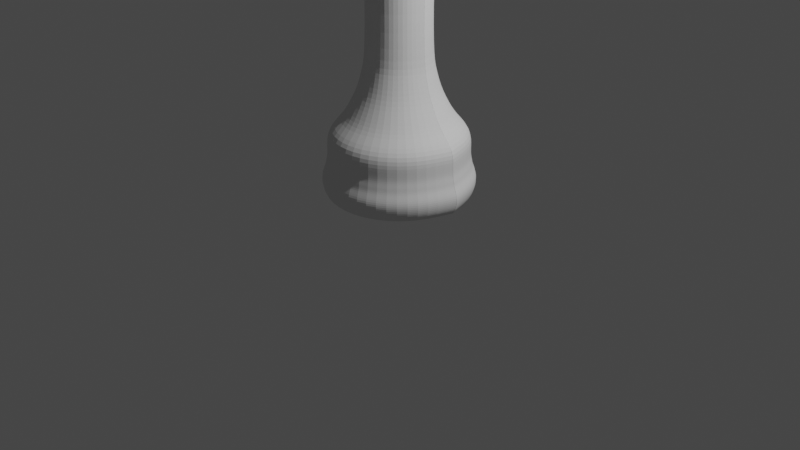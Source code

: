 # Source: king.blend  (saved by Blender 3.2.14; exported with 4.5.12 LTS)
import bpy
from mathutils import Matrix  # noqa: F401  (used for matrix-valued properties, if any)

bpy.ops.wm.read_factory_settings(use_empty=True)
scene = bpy.context.scene
scene.name = 'Scene'

# ---- collections
col_collection = bpy.data.collections.new('Collection'); scene.collection.children.link(col_collection)

# ---- materials (node trees are filled in below, after node groups)
mat_material = bpy.data.materials.new('Material')
mat_material.alpha_threshold = 0.0
mat_material.use_transparent_shadow = False
mat_material.line_color = (0.0, 0.0, 0.0, 1.0)

# ---- material node trees
mat_material.use_nodes = True; mat_material.node_tree.nodes.clear()
_N = mat_material.node_tree.nodes; _L = mat_material.node_tree.links
n0 = _N.new('ShaderNodeOutputMaterial'); n0.name = 'Material Output'; n0.location = (300, 300)
n1 = _N.new('ShaderNodeBsdfPrincipled'); n1.name = 'Principled BSDF'; n1.location = (10, 300)
n1.distribution = 'GGX'
n1.subsurface_method = 'RANDOM_WALK_SKIN'
n1.inputs[2].default_value = 0.4
n1.inputs[3].default_value = 1.45
n1.inputs[27].default_value = (0.0, 0.0, 0.0, 1.0)
n1.inputs[28].default_value = 1.0
_L.new(n1.outputs[0], n0.inputs[0])
n0.is_active_output = True

# ---- world
world_world = bpy.data.worlds.new('World'); scene.world = world_world
world_world.use_nodes = True; world_world.node_tree.nodes.clear()
_N = world_world.node_tree.nodes; _L = world_world.node_tree.links
n0 = _N.new('ShaderNodeOutputWorld'); n0.name = 'World Output'; n0.location = (300, 300)
n1 = _N.new('ShaderNodeBackground'); n1.name = 'Background'; n1.location = (10, 300)
n1.inputs[0].default_value = (0.05088, 0.05088, 0.05088, 1.0)
_L.new(n1.outputs[0], n0.inputs[0])
n0.is_active_output = True
world_world.color = (0.05088, 0.05088, 0.05088)
world_world.use_sun_shadow = False
world_world.sun_shadow_jitter_overblur = 0.0

# ---- cameras
cam_camera = bpy.data.cameras.new('Camera')
cam_camera.clip_end = 100.0
cam_camera.ortho_scale = 7.314

# ---- lights
light_light = bpy.data.lights.new('Light', 'POINT')
light_light.transmission_factor = 0.0
light_light.energy = 1000.0
light_light.shadow_soft_size = 0.1
light_light.shadow_maximum_resolution = 0.006
light_light.use_absolute_resolution = True

# ---- meshes
me_cube = bpy.data.meshes.new('Cube')
me_cube.from_pydata([(1.0, 1.0, 1.0), (1.0, 1.0, -1.0), (1.0, -1.0, 1.0), (1.0, -1.0, -1.0), (-1.0, 1.0, 1.0), (-1.0, 1.0, -1.0), (-1.0, -1.0, 1.0), (-1.0, -1.0, -1.0), (1.0, 1.0, 1.961), (-1.0, 1.0, 1.961), (-1.0, -1.0, 1.961), (1.0, -1.0, 1.961), (-1.961, -1.0, -1.0), (-1.961, -1.0, 1.0), (-1.961, 1.0, 1.0), (-1.961, 1.0, -1.0), (-1.0, 1.0, -1.961), (1.0, 1.0, -1.961), (1.0, -1.0, -1.961), (-1.0, -1.0, -1.961), (1.961, 1.0, -1.0), (1.961, 1.0, 1.0), (1.961, -1.0, 1.0), (1.961, -1.0, -1.0), (1.0, -1.0, 1.0), (1.0, -1.0, -1.0), (-1.0, -1.0, 1.0), (-1.0, -1.0, -1.0), (-1.0, -1.0, 1.961), (1.0, -1.0, 1.961), (-1.961, -1.0, -1.0), (-1.961, -1.0, 1.0), (1.0, -1.0, -1.961), (-1.0, -1.0, -1.961), (1.961, -1.0, 1.0), (1.961, -1.0, -1.0)], [], [(5, 4, 0, 1), (8, 9, 10, 11), (4, 9, 8, 0), (6, 10, 9, 4), (0, 8, 11, 2), (12, 13, 14, 15), (4, 14, 13, 6), (5, 15, 14, 4), (7, 12, 15, 5), (16, 17, 18, 19), (1, 17, 16, 5), (3, 18, 17, 1), (5, 16, 19, 7), (20, 21, 22, 23), (0, 21, 20, 1), (2, 22, 21, 0), (1, 20, 23, 3), (25, 24, 26, 27), (24, 29, 28, 26), (26, 31, 30, 27), (27, 33, 32, 25), (25, 35, 34, 24)])
_uv = me_cube.uv_layers.new(name='UVMap')
_uv.uv.foreach_set('vector', [0.375, 0.25, 0.625, 0.25, 0.625, 0.5, 0.375, 0.5, 0.625, 0.5, 0.875, 0.5, 0.875, 0.75, 0.625, 0.75, 0.875, 0.5, 0.875, 0.5, 0.625, 0.5, 0.625, 0.5, 0.875, 0.75, 0.875, 0.75, 0.875, 0.5, 0.875, 0.5, 0.625, 0.5, 0.625, 0.5, 0.625, 0.75, 0.625, 0.75, 0.375, 0.0, 0.625, 0.0, 0.625, 0.25, 0.375, 0.25, 0.625, 0.25, 0.625, 0.25, 0.625, 0.0, 0.625, 0.0, 0.375, 0.25, 0.375, 0.25, 0.625, 0.25, 0.625, 0.25, 0.375, 0.0, 0.375, 0.0, 0.375, 0.25, 0.375, 0.25, 0.125, 0.5, 0.375, 0.5, 0.375, 0.75, 0.125, 0.75, 0.375, 0.5, 0.375, 0.5, 0.125, 0.5, 0.125, 0.5, 0.375, 0.75, 0.375, 0.75, 0.375, 0.5, 0.375, 0.5, 0.125, 0.5, 0.125, 0.5, 0.125, 0.75, 0.125, 0.75, 0.375, 0.5, 0.625, 0.5, 0.625, 0.75, 0.375, 0.75, 0.625, 0.5, 0.625, 0.5, 0.375, 0.5, 0.375, 0.5, 0.625, 0.75, 0.625, 0.75, 0.625, 0.5, 0.625, 0.5, 0.375, 0.5, 0.375, 0.5, 0.375, 0.75, 0.375, 0.75, 0.375, 0.75, 0.625, 0.75, 0.625, 1.0, 0.375, 1.0, 0.625, 0.75, 0.625, 0.75, 0.875, 0.75, 0.875, 0.75, 0.625, 0.0, 0.625, 0.0, 0.375, 0.0, 0.375, 0.0, 0.125, 0.75, 0.125, 0.75, 0.375, 0.75, 0.375, 0.75, 0.375, 0.75, 0.375, 0.75, 0.625, 0.75, 0.625, 0.75])
me_cube.materials.append(mat_material)
me_cube.use_mirror_vertex_groups = False
me_cube.update()
me_plane_001 = bpy.data.meshes.new('Plane.001')
me_plane_001.from_pydata([(0.5607, -0.001915, 0.262), (0.4451, -0.001915, 0.2466), (0.2832, -0.001915, 0.2389), (-0.001915, -0.001915, 0.2389), (0.6609, -0.001915, 0.2929), (0.738, -0.001915, 0.3083), (0.7765, -0.001915, 0.3622), (0.7996, -0.001915, 0.4393), (0.7996, -0.001915, 0.5164), (0.7611, -0.001915, 0.6011), (0.7534, -0.001915, 0.6551), (0.738, -0.001915, 0.7168), (0.738, -0.001915, 0.8015), (0.738, -0.001915, 0.9557), (0.5915, -0.001915, 1.094), (0.5067, -0.001915, 1.233), (0.422, -0.001915, 1.395), (0.368, -0.001915, 1.595), (0.3372, -0.001915, 1.749), (0.3295, -0.001915, 2.651), (0.422, -0.001915, 2.659), (0.5222, -0.001915, 2.705), (0.553, -0.001915, 2.728), (0.553, -0.001915, 2.805), (0.5145, -0.001915, 2.859), (0.4682, -0.001915, 2.859), (0.4682, -0.001915, 2.936), (0.4066, -0.001915, 3.006), (0.3526, -0.001915, 3.006), (0.3526, -0.001915, 3.168), (0.3834, -0.001915, 3.198), (0.3757, -0.001915, 3.268), (0.3526, -0.001915, 3.36), (0.4682, -0.001915, 3.568), (0.5607, -0.001915, 3.645), (0.5992, -0.001915, 3.699), (0.6069, -0.001915, 3.761), (0.5376, -0.001915, 3.854), (0.4682, -0.001915, 3.854), (0.4682, -0.001915, 3.985), (0.3526, -0.001915, 4.054), (0.2293, -0.001915, 4.085), (-0.001915, -0.001915, 4.085), (0.4864, 0.2789, 0.262), (0.3863, 0.2211, 0.2466), (0.2462, 0.1401, 0.2389), (-0.0006996, -0.002616, 0.2389), (0.5731, 0.3291, 0.2929), (0.6399, 0.3676, 0.3083), (0.6732, 0.3869, 0.3622), (0.6932, 0.3985, 0.4393), (0.6932, 0.3985, 0.5164), (0.6599, 0.3792, 0.6011), (0.6532, 0.3754, 0.6551), (0.6399, 0.3676, 0.7168), (0.6399, 0.3676, 0.8015), (0.6399, 0.3676, 0.9557), (0.5131, 0.2944, 1.094), (0.4397, 0.2519, 1.233), (0.3663, 0.2095, 1.395), (0.3196, 0.1825, 1.595), (0.2929, 0.1671, 1.749), (0.2862, 0.1632, 2.651), (0.3663, 0.2095, 2.659), (0.453, 0.2596, 2.705), (0.4797, 0.2751, 2.728), (0.4797, 0.2751, 2.805), (0.4464, 0.2558, 2.859), (0.4063, 0.2327, 2.859), (0.4063, 0.2327, 2.936), (0.3529, 0.2018, 3.006), (0.3062, 0.1748, 3.006), (0.3062, 0.1748, 3.168), (0.3329, 0.1902, 3.198), (0.3263, 0.1864, 3.268), (0.3062, 0.1748, 3.36), (0.4063, 0.2327, 3.568), (0.4864, 0.2789, 3.645), (0.5198, 0.2982, 3.699), (0.5264, 0.3021, 3.761), (0.4664, 0.2674, 3.854), (0.4063, 0.2327, 3.854), (0.4063, 0.2327, 3.985), (0.3062, 0.1748, 4.054), (0.1995, 0.1131, 4.085), (-0.0006993, -0.002617, 4.085), (0.2815, 0.4849, 0.262), (0.2238, 0.3847, 0.2466), (0.143, 0.2445, 0.2389), (0.0007035, -0.002615, 0.2389), (0.3315, 0.5717, 0.2929), (0.37, 0.6385, 0.3083), (0.3892, 0.6719, 0.3622), (0.4008, 0.6919, 0.4393), (0.4008, 0.6919, 0.5164), (0.3815, 0.6585, 0.6011), (0.3777, 0.6519, 0.6551), (0.37, 0.6385, 0.7168), (0.37, 0.6385, 0.8015), (0.37, 0.6385, 0.9557), (0.2969, 0.5116, 1.094), (0.2546, 0.4382, 1.233), (0.2123, 0.3647, 1.395), (0.1854, 0.3179, 1.595), (0.17, 0.2912, 1.749), (0.1661, 0.2846, 2.651), (0.2123, 0.3647, 2.659), (0.2623, 0.4515, 2.705), (0.2777, 0.4782, 2.728), (0.2777, 0.4782, 2.805), (0.2584, 0.4448, 2.859), (0.2354, 0.4048, 2.859), (0.2354, 0.4048, 2.936), (0.2046, 0.3513, 3.006), (0.1777, 0.3046, 3.006), (0.1777, 0.3046, 3.168), (0.193, 0.3313, 3.198), (0.1892, 0.3246, 3.268), (0.1777, 0.3046, 3.36), (0.2354, 0.4048, 3.568), (0.2815, 0.4849, 3.645), (0.3008, 0.5183, 3.699), (0.3046, 0.525, 3.761), (0.27, 0.4649, 3.854), (0.2354, 0.4048, 3.854), (0.2354, 0.4048, 3.985), (0.1777, 0.3046, 4.054), (0.1161, 0.1977, 4.085), (0.000704, -0.002615, 4.085), (0.001074, 0.5607, 0.262), (0.001248, 0.4451, 0.2466), (0.00149, 0.2832, 0.2389), (0.001918, -0.001912, 0.2389), (0.0009241, 0.6609, 0.2929), (0.0008085, 0.738, 0.3083), (0.0007507, 0.7765, 0.3622), (0.0007161, 0.7996, 0.4393), (0.0007161, 0.7996, 0.5164), (0.0007739, 0.7611, 0.6011), (0.0007855, 0.7534, 0.6551), (0.0008086, 0.738, 0.7168), (0.0008086, 0.738, 0.8015), (0.0008086, 0.738, 0.9557), (0.001028, 0.5915, 1.094), (0.001155, 0.5068, 1.233), (0.001282, 0.422, 1.395), (0.001363, 0.368, 1.595), (0.00141, 0.3372, 1.749), (0.001421, 0.3295, 2.651), (0.001283, 0.422, 2.659), (0.001132, 0.5222, 2.705), (0.001086, 0.553, 2.728), (0.001086, 0.553, 2.805), (0.001144, 0.5145, 2.859), (0.001213, 0.4682, 2.859), (0.001213, 0.4682, 2.936), (0.001306, 0.4066, 3.006), (0.001387, 0.3526, 3.006), (0.001387, 0.3526, 3.168), (0.00134, 0.3834, 3.198), (0.001352, 0.3757, 3.268), (0.001387, 0.3526, 3.36), (0.001213, 0.4682, 3.568), (0.001075, 0.5607, 3.645), (0.001017, 0.5992, 3.699), (0.001005, 0.6069, 3.761), (0.001109, 0.5376, 3.854), (0.001213, 0.4682, 3.854), (0.001213, 0.4682, 3.985), (0.001387, 0.3526, 4.054), (0.001572, 0.2293, 4.085), (0.001918, -0.001912, 4.085), (-0.2797, 0.486, 0.262), (-0.2217, 0.386, 0.2466), (-0.1405, 0.246, 0.2389), (0.002617, -0.0006956, 0.2389), (-0.3299, 0.5726, 0.2929), (-0.3686, 0.6393, 0.3083), (-0.3879, 0.6726, 0.3622), (-0.3995, 0.6926, 0.4393), (-0.3995, 0.6926, 0.5164), (-0.3802, 0.6593, 0.6011), (-0.3763, 0.6526, 0.6551), (-0.3686, 0.6393, 0.7168), (-0.3686, 0.6393, 0.8015), (-0.3686, 0.6393, 0.9557), (-0.2951, 0.5126, 1.094), (-0.2526, 0.4393, 1.233), (-0.2101, 0.366, 1.395), (-0.183, 0.3193, 1.595), (-0.1675, 0.2926, 1.749), (-0.1637, 0.286, 2.651), (-0.2101, 0.366, 2.659), (-0.2603, 0.4526, 2.705), (-0.2758, 0.4793, 2.728), (-0.2758, 0.4793, 2.805), (-0.2565, 0.446, 2.859), (-0.2333, 0.406, 2.859), (-0.2333, 0.406, 2.936), (-0.2023, 0.3526, 3.006), (-0.1753, 0.306, 3.006), (-0.1753, 0.306, 3.168), (-0.1907, 0.3326, 3.198), (-0.1869, 0.326, 3.268), (-0.1753, 0.306, 3.36), (-0.2333, 0.406, 3.568), (-0.2797, 0.486, 3.645), (-0.299, 0.5193, 3.699), (-0.3029, 0.526, 3.761), (-0.2681, 0.466, 3.854), (-0.2333, 0.406, 3.854), (-0.2333, 0.406, 3.985), (-0.1753, 0.306, 4.054), (-0.1134, 0.1993, 4.085), (0.002618, -0.0006954, 4.085), (-0.4853, 0.2808, 0.262), (-0.3851, 0.2232, 0.2466), (-0.2447, 0.1427, 0.2389), (0.002614, 0.0007075, 0.2389), (-0.5722, 0.3307, 0.2929), (-0.6391, 0.369, 0.3083), (-0.6725, 0.3882, 0.3622), (-0.6925, 0.3997, 0.4393), (-0.6925, 0.3997, 0.5164), (-0.6591, 0.3806, 0.6011), (-0.6524, 0.3767, 0.6551), (-0.6391, 0.369, 0.7168), (-0.6391, 0.369, 0.8015), (-0.6391, 0.369, 0.9557), (-0.5121, 0.2961, 1.094), (-0.4385, 0.2539, 1.233), (-0.365, 0.2117, 1.395), (-0.3182, 0.1849, 1.595), (-0.2915, 0.1695, 1.749), (-0.2848, 0.1657, 2.651), (-0.365, 0.2117, 2.659), (-0.4519, 0.2616, 2.705), (-0.4786, 0.277, 2.728), (-0.4786, 0.277, 2.805), (-0.4452, 0.2578, 2.859), (-0.4051, 0.2348, 2.859), (-0.4051, 0.2348, 2.936), (-0.3516, 0.2041, 3.006), (-0.3049, 0.1772, 3.006), (-0.3049, 0.1772, 3.168), (-0.3316, 0.1925, 3.198), (-0.3249, 0.1887, 3.268), (-0.3049, 0.1772, 3.36), (-0.4051, 0.2348, 3.568), (-0.4853, 0.2808, 3.645), (-0.5187, 0.3, 3.699), (-0.5254, 0.3038, 3.761), (-0.4653, 0.2693, 3.854), (-0.4051, 0.2348, 3.854), (-0.4051, 0.2348, 3.985), (-0.3049, 0.1772, 4.054), (-0.1979, 0.1158, 4.085), (0.002614, 0.0007079, 4.085), (-0.5607, 0.0002336, 0.262), (-0.4451, 0.0005802, 0.2466), (-0.2832, 0.001066, 0.2389), (0.001909, 0.001921, 0.2389), (-0.6609, -6.682e-05, 0.2929), (-0.738, -0.0002979, 0.3083), (-0.7765, -0.0004134, 0.3622), (-0.7996, -0.0004827, 0.4393), (-0.7996, -0.0004826, 0.5164), (-0.7611, -0.0003672, 0.6011), (-0.7534, -0.000344, 0.6551), (-0.738, -0.0002977, 0.7168), (-0.738, -0.0002977, 0.8015), (-0.738, -0.0002977, 0.9557), (-0.5915, 0.0001413, 1.094), (-0.5068, 0.0003955, 1.233), (-0.422, 0.0006498, 1.395), (-0.368, 0.0008115, 1.595), (-0.3372, 0.000904, 1.749), (-0.3295, 0.0009272, 2.651), (-0.422, 0.0006499, 2.659), (-0.5222, 0.0003495, 2.705), (-0.553, 0.0002571, 2.728), (-0.553, 0.0002571, 2.805), (-0.5145, 0.0003726, 2.859), (-0.4682, 0.0005113, 2.859), (-0.4682, 0.0005113, 2.936), (-0.4066, 0.0006962, 3.006), (-0.3526, 0.000858, 3.006), (-0.3526, 0.000858, 3.168), (-0.3834, 0.0007655, 3.198), (-0.3757, 0.0007886, 3.268), (-0.3526, 0.000858, 3.36), (-0.4682, 0.0005114, 3.568), (-0.5607, 0.0002341, 3.645), (-0.5992, 0.0001185, 3.699), (-0.6069, 9.543e-05, 3.761), (-0.5376, 0.0003034, 3.854), (-0.4682, 0.0005114, 3.854), (-0.4682, 0.0005115, 3.985), (-0.3526, 0.0008581, 4.054), (-0.2293, 0.001228, 4.085), (0.001909, 0.001921, 4.085), (-0.4856, -0.2804, 0.262), (-0.3856, -0.2222, 0.2466), (-0.2458, -0.1408, 0.2389), (0.0006917, 0.002618, 0.2389), (-0.5722, -0.3308, 0.2929), (-0.6388, -0.3696, 0.3083), (-0.6721, -0.3889, 0.3622), (-0.692, -0.4006, 0.4393), (-0.692, -0.4006, 0.5164), (-0.6587, -0.3812, 0.6011), (-0.6521, -0.3773, 0.6551), (-0.6388, -0.3696, 0.7168), (-0.6388, -0.3696, 0.8015), (-0.6388, -0.3696, 0.9557), (-0.5122, -0.2959, 1.094), (-0.4389, -0.2533, 1.233), (-0.3657, -0.2106, 1.395), (-0.319, -0.1835, 1.595), (-0.2924, -0.168, 1.749), (-0.2857, -0.1641, 2.651), (-0.3657, -0.2106, 2.659), (-0.4523, -0.261, 2.705), (-0.4789, -0.2765, 2.728), (-0.4789, -0.2765, 2.805), (-0.4456, -0.2571, 2.859), (-0.4056, -0.2339, 2.859), (-0.4056, -0.2339, 2.936), (-0.3523, -0.2029, 3.006), (-0.3057, -0.1757, 3.006), (-0.3057, -0.1757, 3.168), (-0.3324, -0.1912, 3.198), (-0.3257, -0.1873, 3.268), (-0.3057, -0.1757, 3.36), (-0.4056, -0.2339, 3.568), (-0.4856, -0.2804, 3.645), (-0.5189, -0.2998, 3.699), (-0.5255, -0.3037, 3.761), (-0.4656, -0.2688, 3.854), (-0.4056, -0.2339, 3.854), (-0.4056, -0.2339, 3.985), (-0.3057, -0.1757, 4.054), (-0.1991, -0.1137, 4.085), (0.0006915, 0.002619, 4.085), (-0.2801, -0.4857, 0.262), (-0.2227, -0.3854, 0.2466), (-0.1423, -0.2449, 0.2389), (-0.0007114, 0.002613, 0.2389), (-0.3298, -0.5727, 0.2929), (-0.3681, -0.6396, 0.3083), (-0.3872, -0.6731, 0.3622), (-0.3987, -0.6931, 0.4393), (-0.3987, -0.6931, 0.5164), (-0.3796, -0.6597, 0.6011), (-0.3757, -0.653, 0.6551), (-0.3681, -0.6396, 0.7168), (-0.3681, -0.6396, 0.8015), (-0.3681, -0.6396, 0.9557), (-0.2954, -0.5125, 1.094), (-0.2533, -0.4389, 1.233), (-0.2112, -0.3653, 1.395), (-0.1844, -0.3185, 1.595), (-0.1691, -0.2917, 1.749), (-0.1653, -0.2851, 2.651), (-0.2112, -0.3653, 2.659), (-0.2609, -0.4523, 2.705), (-0.2762, -0.4791, 2.728), (-0.2762, -0.4791, 2.805), (-0.2571, -0.4456, 2.859), (-0.2341, -0.4055, 2.859), (-0.2341, -0.4055, 2.936), (-0.2035, -0.3519, 3.006), (-0.1767, -0.3051, 3.006), (-0.1767, -0.3051, 3.168), (-0.1921, -0.3319, 3.198), (-0.1882, -0.3252, 3.268), (-0.1767, -0.3051, 3.36), (-0.2341, -0.4055, 3.568), (-0.2801, -0.4857, 3.645), (-0.2992, -0.5192, 3.699), (-0.303, -0.5259, 3.761), (-0.2686, -0.4657, 3.854), (-0.2341, -0.4055, 3.854), (-0.2341, -0.4055, 3.985), (-0.1767, -0.3051, 4.054), (-0.1155, -0.1981, 4.085), (-0.0007118, 0.002613, 4.085), (0.000607, -0.5607, 0.262), (8.71e-05, -0.4451, 0.2466), (-0.0006409, -0.2833, 0.2389), (-0.001923, 0.001906, 0.2389), (0.001058, -0.6609, 0.2929), (0.001404, -0.738, 0.3083), (0.001578, -0.7765, 0.3622), (0.001682, -0.7996, 0.4393), (0.001681, -0.7996, 0.5164), (0.001508, -0.7611, 0.6011), (0.001473, -0.7534, 0.6551), (0.001404, -0.738, 0.7168), (0.001404, -0.738, 0.8015), (0.001404, -0.738, 0.9557), (0.0007455, -0.5915, 1.094), (0.0003642, -0.5068, 1.233), (-1.712e-05, -0.422, 1.395), (-0.0002598, -0.368, 1.595), (-0.0003985, -0.3372, 1.749), (-0.0004332, -0.3295, 2.651), (-1.727e-05, -0.422, 2.659), (0.0004333, -0.5222, 2.705), (0.000572, -0.553, 2.728), (0.000572, -0.553, 2.805), (0.0003987, -0.5145, 2.859), (0.0001907, -0.4682, 2.859), (0.0001907, -0.4682, 2.936), (-8.664e-05, -0.4066, 3.006), (-0.0003293, -0.3526, 3.006), (-0.0003293, -0.3526, 3.168), (-0.0001907, -0.3834, 3.198), (-0.0002253, -0.3757, 3.268), (-0.0003293, -0.3526, 3.36), (0.0001906, -0.4682, 3.568), (0.0006066, -0.5607, 3.645), (0.0007799, -0.5992, 3.699), (0.0008146, -0.6069, 3.761), (0.0005026, -0.5376, 3.854), (0.0001906, -0.4682, 3.854), (0.0001906, -0.4682, 3.985), (-0.0003294, -0.3526, 4.054), (-0.0008841, -0.2293, 4.085), (-0.001924, 0.001906, 4.085), (0.2811, -0.4851, 0.262), (0.2228, -0.3853, 0.2466), (0.1412, -0.2456, 0.2389), (-0.002619, 0.0006878, 0.2389), (0.3316, -0.5717, 0.2929), (0.3705, -0.6382, 0.3083), (0.39, -0.6715, 0.3622), (0.4016, -0.6914, 0.4393), (0.4016, -0.6914, 0.5164), (0.3822, -0.6582, 0.6011), (0.3783, -0.6515, 0.6551), (0.3705, -0.6382, 0.7168), (0.3705, -0.6382, 0.8015), (0.3705, -0.6382, 0.9557), (0.2967, -0.5118, 1.094), (0.2539, -0.4386, 1.233), (0.2112, -0.3653, 1.395), (0.1839, -0.3188, 1.595), (0.1684, -0.2921, 1.749), (0.1645, -0.2855, 2.651), (0.2112, -0.3653, 2.659), (0.2617, -0.4519, 2.705), (0.2772, -0.4785, 2.728), (0.2772, -0.4785, 2.805), (0.2578, -0.4452, 2.859), (0.2345, -0.4053, 2.859), (0.2345, -0.4053, 2.936), (0.2034, -0.352, 3.006), (0.1762, -0.3054, 3.006), (0.1762, -0.3054, 3.168), (0.1917, -0.3321, 3.198), (0.1878, -0.3254, 3.268), (0.1762, -0.3054, 3.36), (0.2345, -0.4053, 3.568), (0.2811, -0.4851, 3.645), (0.3006, -0.5184, 3.699), (0.3044, -0.5251, 3.761), (0.2695, -0.4652, 3.854), (0.2345, -0.4053, 3.854), (0.2345, -0.4053, 3.985), (0.1762, -0.3054, 4.054), (0.114, -0.199, 4.085), (-0.00262, 0.0006876, 4.085), (0.4862, -0.2793, 0.262), (0.3857, -0.2221, 0.2466), (0.2451, -0.1419, 0.2389), (-0.002612, -0.0007153, 0.2389), (0.5732, -0.329, 0.2929), (0.6402, -0.3671, 0.3083), (0.6736, -0.3862, 0.3622), (0.6937, -0.3977, 0.4393), (0.6937, -0.3977, 0.5164), (0.6602, -0.3786, 0.6011), (0.6536, -0.3748, 0.6551), (0.6402, -0.3671, 0.7168), (0.6402, -0.3671, 0.8015), (0.6402, -0.3671, 0.9557), (0.5129, -0.2946, 1.094), (0.4393, -0.2526, 1.233), (0.3656, -0.2106, 1.395), (0.3188, -0.1839, 1.595), (0.292, -0.1687, 1.749), (0.2853, -0.1648, 2.651), (0.3656, -0.2106, 2.659), (0.4527, -0.2603, 2.705), (0.4795, -0.2755, 2.728), (0.4795, -0.2755, 2.805), (0.446, -0.2564, 2.859), (0.4058, -0.2335, 2.859), (0.4058, -0.2335, 2.936), (0.3523, -0.203, 3.006), (0.3054, -0.1763, 3.006), (0.3054, -0.1763, 3.168), (0.3322, -0.1916, 3.198), (0.3255, -0.1877, 3.268), (0.3054, -0.1763, 3.36), (0.4058, -0.2335, 3.568), (0.4862, -0.2793, 3.645), (0.5196, -0.2984, 3.699), (0.5263, -0.3022, 3.761), (0.4661, -0.2679, 3.854), (0.4058, -0.2335, 3.854), (0.4058, -0.2335, 3.985), (0.3054, -0.1763, 4.054), (0.1983, -0.1152, 4.085), (-0.002612, -0.0007157, 4.085), (0.5607, 0.001448, 0.262), (0.4451, 0.0007544, 0.2466), (0.2833, -0.0002162, 0.2389), (-0.001903, -0.001926, 0.2389), (0.6609, 0.002049, 0.2929), (0.738, 0.002511, 0.3083), (0.7765, 0.002742, 0.3622), (0.7996, 0.00288, 0.4393), (0.7996, 0.00288, 0.5164), (0.7611, 0.002649, 0.6011), (0.7534, 0.002603, 0.6551), (0.738, 0.002511, 0.7168), (0.738, 0.002511, 0.8015), (0.738, 0.002511, 0.9557), (0.5915, 0.001632, 1.094), (0.5068, 0.001124, 1.233), (0.422, 0.0006155, 1.395), (0.368, 0.000292, 1.595), (0.3372, 0.0001071, 1.749), (0.3295, 6.072e-05, 2.651), (0.422, 0.0006154, 2.659), (0.5222, 0.001216, 2.705), (0.553, 0.001401, 2.728), (0.553, 0.001401, 2.805), (0.5145, 0.00117, 2.859), (0.4682, 0.0008927, 2.859), (0.4682, 0.0008927, 2.936), (0.4066, 0.0005229, 3.006), (0.3526, 0.0001994, 3.006), (0.3526, 0.0001993, 3.168), (0.3834, 0.0003842, 3.198), (0.3757, 0.000338, 3.268), (0.3526, 0.0001993, 3.36), (0.4682, 0.0008926, 3.568), (0.5607, 0.001447, 3.645), (0.5992, 0.001678, 3.699), (0.6069, 0.001725, 3.761), (0.5376, 0.001309, 3.854), (0.4682, 0.0008925, 3.854), (0.4682, 0.0008925, 3.985), (0.3526, 0.0001992, 4.054), (0.2293, -0.0005403, 4.085), (-0.001903, -0.001927, 4.085)], [], [(16, 17, 60, 59), (3, 2, 45, 46), (30, 31, 74, 73), (17, 18, 61, 60), (4, 5, 48, 47), (31, 32, 75, 74), (18, 19, 62, 61), (5, 6, 49, 48), (32, 33, 76, 75), (19, 20, 63, 62), (6, 7, 50, 49), (33, 34, 77, 76), (20, 21, 64, 63), (7, 8, 51, 50), (34, 35, 78, 77), (21, 22, 65, 64), (8, 9, 52, 51), (35, 36, 79, 78), (22, 23, 66, 65), (9, 10, 53, 52), (36, 37, 80, 79), (23, 24, 67, 66), (10, 11, 54, 53), (37, 38, 81, 80), (24, 25, 68, 67), (11, 12, 55, 54), (38, 39, 82, 81), (25, 26, 69, 68), (12, 13, 56, 55), (39, 40, 83, 82), (26, 27, 70, 69), (13, 14, 57, 56), (40, 41, 84, 83), (0, 4, 47, 43), (27, 28, 71, 70), (14, 15, 58, 57), (41, 42, 85, 84), (1, 0, 43, 44), (28, 29, 72, 71), (15, 16, 59, 58), (2, 1, 44, 45), (29, 30, 73, 72), (57, 58, 101, 100), (84, 85, 128, 127), (44, 43, 86, 87), (71, 72, 115, 114), (58, 59, 102, 101), (45, 44, 87, 88), (72, 73, 116, 115), (59, 60, 103, 102), (46, 45, 88, 89), (73, 74, 117, 116), (60, 61, 104, 103), (47, 48, 91, 90), (74, 75, 118, 117), (61, 62, 105, 104), (48, 49, 92, 91), (75, 76, 119, 118), (62, 63, 106, 105), (49, 50, 93, 92), (76, 77, 120, 119), (63, 64, 107, 106), (50, 51, 94, 93), (77, 78, 121, 120), (64, 65, 108, 107), (51, 52, 95, 94), (78, 79, 122, 121), (65, 66, 109, 108), (52, 53, 96, 95), (79, 80, 123, 122), (66, 67, 110, 109), (53, 54, 97, 96), (80, 81, 124, 123), (67, 68, 111, 110), (54, 55, 98, 97), (81, 82, 125, 124), (68, 69, 112, 111), (55, 56, 99, 98), (82, 83, 126, 125), (69, 70, 113, 112), (56, 57, 100, 99), (83, 84, 127, 126), (43, 47, 90, 86), (70, 71, 114, 113), (109, 110, 153, 152), (96, 97, 140, 139), (123, 124, 167, 166), (110, 111, 154, 153), (97, 98, 141, 140), (124, 125, 168, 167), (111, 112, 155, 154), (98, 99, 142, 141), (125, 126, 169, 168), (112, 113, 156, 155), (99, 100, 143, 142), (126, 127, 170, 169), (86, 90, 133, 129), (113, 114, 157, 156), (100, 101, 144, 143), (127, 128, 171, 170), (87, 86, 129, 130), (114, 115, 158, 157), (101, 102, 145, 144), (88, 87, 130, 131), (115, 116, 159, 158), (102, 103, 146, 145), (89, 88, 131, 132), (116, 117, 160, 159), (103, 104, 147, 146), (90, 91, 134, 133), (117, 118, 161, 160), (104, 105, 148, 147), (91, 92, 135, 134), (118, 119, 162, 161), (105, 106, 149, 148), (92, 93, 136, 135), (119, 120, 163, 162), (106, 107, 150, 149), (93, 94, 137, 136), (120, 121, 164, 163), (107, 108, 151, 150), (94, 95, 138, 137), (121, 122, 165, 164), (108, 109, 152, 151), (95, 96, 139, 138), (122, 123, 166, 165), (134, 135, 178, 177), (161, 162, 205, 204), (148, 149, 192, 191), (135, 136, 179, 178), (162, 163, 206, 205), (149, 150, 193, 192), (136, 137, 180, 179), (163, 164, 207, 206), (150, 151, 194, 193), (137, 138, 181, 180), (164, 165, 208, 207), (151, 152, 195, 194), (138, 139, 182, 181), (165, 166, 209, 208), (152, 153, 196, 195), (139, 140, 183, 182), (166, 167, 210, 209), (153, 154, 197, 196), (140, 141, 184, 183), (167, 168, 211, 210), (154, 155, 198, 197), (141, 142, 185, 184), (168, 169, 212, 211), (155, 156, 199, 198), (142, 143, 186, 185), (169, 170, 213, 212), (129, 133, 176, 172), (156, 157, 200, 199), (143, 144, 187, 186), (170, 171, 214, 213), (130, 129, 172, 173), (157, 158, 201, 200), (144, 145, 188, 187), (131, 130, 173, 174), (158, 159, 202, 201), (145, 146, 189, 188), (132, 131, 174, 175), (159, 160, 203, 202), (146, 147, 190, 189), (133, 134, 177, 176), (160, 161, 204, 203), (147, 148, 191, 190), (199, 200, 243, 242), (186, 187, 230, 229), (213, 214, 257, 256), (173, 172, 215, 216), (200, 201, 244, 243), (187, 188, 231, 230), (174, 173, 216, 217), (201, 202, 245, 244), (188, 189, 232, 231), (175, 174, 217, 218), (202, 203, 246, 245), (189, 190, 233, 232), (176, 177, 220, 219), (203, 204, 247, 246), (190, 191, 234, 233), (177, 178, 221, 220), (204, 205, 248, 247), (191, 192, 235, 234), (178, 179, 222, 221), (205, 206, 249, 248), (192, 193, 236, 235), (179, 180, 223, 222), (206, 207, 250, 249), (193, 194, 237, 236), (180, 181, 224, 223), (207, 208, 251, 250), (194, 195, 238, 237), (181, 182, 225, 224), (208, 209, 252, 251), (195, 196, 239, 238), (182, 183, 226, 225), (209, 210, 253, 252), (196, 197, 240, 239), (183, 184, 227, 226), (210, 211, 254, 253), (197, 198, 241, 240), (184, 185, 228, 227), (211, 212, 255, 254), (198, 199, 242, 241), (185, 186, 229, 228), (212, 213, 256, 255), (172, 176, 219, 215), (224, 225, 268, 267), (251, 252, 295, 294), (238, 239, 282, 281), (225, 226, 269, 268), (252, 253, 296, 295), (239, 240, 283, 282), (226, 227, 270, 269), (253, 254, 297, 296), (240, 241, 284, 283), (227, 228, 271, 270), (254, 255, 298, 297), (241, 242, 285, 284), (228, 229, 272, 271), (255, 256, 299, 298), (215, 219, 262, 258), (242, 243, 286, 285), (229, 230, 273, 272), (256, 257, 300, 299), (216, 215, 258, 259), (243, 244, 287, 286), (230, 231, 274, 273), (217, 216, 259, 260), (244, 245, 288, 287), (231, 232, 275, 274), (218, 217, 260, 261), (245, 246, 289, 288), (232, 233, 276, 275), (219, 220, 263, 262), (246, 247, 290, 289), (233, 234, 277, 276), (220, 221, 264, 263), (247, 248, 291, 290), (234, 235, 278, 277), (221, 222, 265, 264), (248, 249, 292, 291), (235, 236, 279, 278), (222, 223, 266, 265), (249, 250, 293, 292), (236, 237, 280, 279), (223, 224, 267, 266), (250, 251, 294, 293), (237, 238, 281, 280), (276, 277, 320, 319), (263, 264, 307, 306), (290, 291, 334, 333), (277, 278, 321, 320), (264, 265, 308, 307), (291, 292, 335, 334), (278, 279, 322, 321), (265, 266, 309, 308), (292, 293, 336, 335), (279, 280, 323, 322), (266, 267, 310, 309), (293, 294, 337, 336), (280, 281, 324, 323), (267, 268, 311, 310), (294, 295, 338, 337), (281, 282, 325, 324), (268, 269, 312, 311), (295, 296, 339, 338), (282, 283, 326, 325), (269, 270, 313, 312), (296, 297, 340, 339), (283, 284, 327, 326), (270, 271, 314, 313), (297, 298, 341, 340), (284, 285, 328, 327), (271, 272, 315, 314), (298, 299, 342, 341), (258, 262, 305, 301), (285, 286, 329, 328), (272, 273, 316, 315), (299, 300, 343, 342), (259, 258, 301, 302), (286, 287, 330, 329), (273, 274, 317, 316), (260, 259, 302, 303), (287, 288, 331, 330), (274, 275, 318, 317), (261, 260, 303, 304), (288, 289, 332, 331), (275, 276, 319, 318), (262, 263, 306, 305), (289, 290, 333, 332), (341, 342, 385, 384), (301, 305, 348, 344), (328, 329, 372, 371), (315, 316, 359, 358), (342, 343, 386, 385), (302, 301, 344, 345), (329, 330, 373, 372), (316, 317, 360, 359), (303, 302, 345, 346), (330, 331, 374, 373), (317, 318, 361, 360), (304, 303, 346, 347), (331, 332, 375, 374), (318, 319, 362, 361), (305, 306, 349, 348), (332, 333, 376, 375), (319, 320, 363, 362), (306, 307, 350, 349), (333, 334, 377, 376), (320, 321, 364, 363), (307, 308, 351, 350), (334, 335, 378, 377), (321, 322, 365, 364), (308, 309, 352, 351), (335, 336, 379, 378), (322, 323, 366, 365), (309, 310, 353, 352), (336, 337, 380, 379), (323, 324, 367, 366), (310, 311, 354, 353), (337, 338, 381, 380), (324, 325, 368, 367), (311, 312, 355, 354), (338, 339, 382, 381), (325, 326, 369, 368), (312, 313, 356, 355), (339, 340, 383, 382), (326, 327, 370, 369), (313, 314, 357, 356), (340, 341, 384, 383), (327, 328, 371, 370), (314, 315, 358, 357), (366, 367, 410, 409), (353, 354, 397, 396), (380, 381, 424, 423), (367, 368, 411, 410), (354, 355, 398, 397), (381, 382, 425, 424), (368, 369, 412, 411), (355, 356, 399, 398), (382, 383, 426, 425), (369, 370, 413, 412), (356, 357, 400, 399), (383, 384, 427, 426), (370, 371, 414, 413), (357, 358, 401, 400), (384, 385, 428, 427), (344, 348, 391, 387), (371, 372, 415, 414), (358, 359, 402, 401), (385, 386, 429, 428), (345, 344, 387, 388), (372, 373, 416, 415), (359, 360, 403, 402), (346, 345, 388, 389), (373, 374, 417, 416), (360, 361, 404, 403), (347, 346, 389, 390), (374, 375, 418, 417), (361, 362, 405, 404), (348, 349, 392, 391), (375, 376, 419, 418), (362, 363, 406, 405), (349, 350, 393, 392), (376, 377, 420, 419), (363, 364, 407, 406), (350, 351, 394, 393), (377, 378, 421, 420), (364, 365, 408, 407), (351, 352, 395, 394), (378, 379, 422, 421), (365, 366, 409, 408), (352, 353, 396, 395), (379, 380, 423, 422), (391, 392, 435, 434), (418, 419, 462, 461), (405, 406, 449, 448), (392, 393, 436, 435), (419, 420, 463, 462), (406, 407, 450, 449), (393, 394, 437, 436), (420, 421, 464, 463), (407, 408, 451, 450), (394, 395, 438, 437), (421, 422, 465, 464), (408, 409, 452, 451), (395, 396, 439, 438), (422, 423, 466, 465), (409, 410, 453, 452), (396, 397, 440, 439), (423, 424, 467, 466), (410, 411, 454, 453), (397, 398, 441, 440), (424, 425, 468, 467), (411, 412, 455, 454), (398, 399, 442, 441), (425, 426, 469, 468), (412, 413, 456, 455), (399, 400, 443, 442), (426, 427, 470, 469), (413, 414, 457, 456), (400, 401, 444, 443), (427, 428, 471, 470), (387, 391, 434, 430), (414, 415, 458, 457), (401, 402, 445, 444), (428, 429, 472, 471), (388, 387, 430, 431), (415, 416, 459, 458), (402, 403, 446, 445), (389, 388, 431, 432), (416, 417, 460, 459), (403, 404, 447, 446), (390, 389, 432, 433), (417, 418, 461, 460), (404, 405, 448, 447), (443, 444, 487, 486), (470, 471, 514, 513), (430, 434, 477, 473), (457, 458, 501, 500), (444, 445, 488, 487), (471, 472, 515, 514), (431, 430, 473, 474), (458, 459, 502, 501), (445, 446, 489, 488), (432, 431, 474, 475), (459, 460, 503, 502), (446, 447, 490, 489), (433, 432, 475, 476), (460, 461, 504, 503), (447, 448, 491, 490), (434, 435, 478, 477), (461, 462, 505, 504), (448, 449, 492, 491), (435, 436, 479, 478), (462, 463, 506, 505), (449, 450, 493, 492), (436, 437, 480, 479), (463, 464, 507, 506), (450, 451, 494, 493), (437, 438, 481, 480), (464, 465, 508, 507), (451, 452, 495, 494), (438, 439, 482, 481), (465, 466, 509, 508), (452, 453, 496, 495), (439, 440, 483, 482), (466, 467, 510, 509), (453, 454, 497, 496), (440, 441, 484, 483), (467, 468, 511, 510), (454, 455, 498, 497), (441, 442, 485, 484), (468, 469, 512, 511), (455, 456, 499, 498), (442, 443, 486, 485), (469, 470, 513, 512), (456, 457, 500, 499), (508, 509, 552, 551), (495, 496, 539, 538), (482, 483, 526, 525), (509, 510, 553, 552), (496, 497, 540, 539), (483, 484, 527, 526), (510, 511, 554, 553), (497, 498, 541, 540), (484, 485, 528, 527), (511, 512, 555, 554), (498, 499, 542, 541), (485, 486, 529, 528), (512, 513, 556, 555), (499, 500, 543, 542), (486, 487, 530, 529), (513, 514, 557, 556), (473, 477, 520, 516), (500, 501, 544, 543), (487, 488, 531, 530), (514, 515, 558, 557), (474, 473, 516, 517), (501, 502, 545, 544), (488, 489, 532, 531), (475, 474, 517, 518), (502, 503, 546, 545), (489, 490, 533, 532), (476, 475, 518, 519), (503, 504, 547, 546), (490, 491, 534, 533), (477, 478, 521, 520), (504, 505, 548, 547), (491, 492, 535, 534), (478, 479, 522, 521), (505, 506, 549, 548), (492, 493, 536, 535), (479, 480, 523, 522), (506, 507, 550, 549), (493, 494, 537, 536), (480, 481, 524, 523), (507, 508, 551, 550), (494, 495, 538, 537), (481, 482, 525, 524)])
_uv = me_plane_001.uv_layers.new(name='UVMap')
_uv.uv.foreach_set('vector', [0.0, 0.0, 0.0, 0.0, 0.0, 0.0, 0.0, 0.0, 0.0, 0.0, 0.0, 0.0, 0.0, 0.0, 0.0, 0.0, 0.0, 0.0, 0.0, 0.0, 0.0, 0.0, 0.0, 0.0, 0.0, 0.0, 0.0, 0.0, 0.0, 0.0, 0.0, 0.0, 0.0, 0.0, 0.0, 0.0, 0.0, 0.0, 0.0, 0.0, 0.0, 0.0, 0.0, 0.0, 0.0, 0.0, 0.0, 0.0, 0.0, 0.0, 0.0, 0.0, 0.0, 0.0, 0.0, 0.0, 0.0, 0.0, 0.0, 0.0, 0.0, 0.0, 0.0, 0.0, 0.0, 0.0, 0.0, 0.0, 0.0, 0.0, 0.0, 0.0, 0.0, 0.0, 0.0, 0.0, 0.0, 0.0, 0.0, 0.0, 0.0, 0.0, 0.0, 0.0, 0.0, 0.0, 0.0, 0.0, 0.0, 0.0, 0.0, 0.0, 0.0, 0.0, 0.0, 0.0, 0.0, 0.0, 0.0, 0.0, 0.0, 0.0, 0.0, 0.0, 0.0, 0.0, 0.0, 0.0, 0.0, 0.0, 0.0, 0.0, 0.0, 0.0, 0.0, 0.0, 0.0, 0.0, 0.0, 0.0, 0.0, 0.0, 0.0, 0.0, 0.0, 0.0, 0.0, 0.0, 0.0, 0.0, 0.0, 0.0, 0.0, 0.0, 0.0, 0.0, 0.0, 0.0, 0.0, 0.0, 0.0, 0.0, 0.0, 0.0, 0.0, 0.0, 0.0, 0.0, 0.0, 0.0, 0.0, 0.0, 0.0, 0.0, 0.0, 0.0, 0.0, 0.0, 0.0, 0.0, 0.0, 0.0, 0.0, 0.0, 0.0, 0.0, 0.0, 0.0, 0.0, 0.0, 0.0, 0.0, 0.0, 0.0, 0.0, 0.0, 0.0, 0.0, 0.0, 0.0, 0.0, 0.0, 0.0, 0.0, 0.0, 0.0, 0.0, 0.0, 0.0, 0.0, 0.0, 0.0, 0.0, 0.0, 0.0, 0.0, 0.0, 0.0, 0.0, 0.0, 0.0, 0.0, 0.0, 0.0, 0.0, 0.0, 0.0, 0.0, 0.0, 0.0, 0.0, 0.0, 0.0, 0.0, 0.0, 0.0, 0.0, 0.0, 0.0, 0.0, 0.0, 0.0, 0.0, 0.0, 0.0, 0.0, 0.0, 0.0, 0.0, 0.0, 0.0, 0.0, 0.0, 0.0, 0.0, 0.0, 0.0, 0.0, 0.0, 0.0, 0.0, 0.0, 0.0, 0.0, 0.0, 0.0, 0.0, 0.0, 0.0, 0.0, 0.0, 0.0, 0.0, 0.0, 0.0, 0.0, 0.0, 0.0, 0.0, 0.0, 0.0, 0.0, 0.0, 0.0, 0.0, 0.0, 0.0, 0.0, 0.0, 0.0, 0.0, 0.0, 0.0, 0.0, 0.0, 0.0, 0.0, 0.0, 0.0, 0.0, 0.0, 0.0, 0.0, 0.0, 0.0, 0.0, 0.0, 0.0, 0.0, 0.0, 0.0, 0.0, 0.0, 0.0, 0.0, 0.0, 0.0, 0.0, 0.0, 0.0, 0.0, 0.0, 0.0, 0.0, 0.0, 0.0, 0.0, 0.0, 0.0, 0.0, 0.0, 0.0, 0.0, 0.0, 0.0, 0.0, 0.0, 0.0, 0.0, 0.0, 0.0, 0.0, 0.0, 0.0, 0.0, 0.0, 0.0, 0.0, 0.0, 0.0, 0.0, 0.0, 0.0, 0.0, 0.0, 0.0, 0.0, 0.0, 0.0, 0.0, 0.0, 0.0, 0.0, 0.0, 0.0, 0.0, 0.0, 0.0, 0.0, 0.0, 0.0, 0.0, 0.0, 0.0, 0.0, 0.0, 0.0, 0.0, 0.0, 0.0, 0.0, 0.0, 0.0, 0.0, 0.0, 0.0, 0.0, 0.0, 0.0, 0.0, 0.0, 0.0, 0.0, 0.0, 0.0, 0.0, 0.0, 0.0, 0.0, 0.0, 0.0, 0.0, 0.0, 0.0, 0.0, 0.0, 0.0, 0.0, 0.0, 0.0, 0.0, 0.0, 0.0, 0.0, 0.0, 0.0, 0.0, 0.0, 0.0, 0.0, 0.0, 0.0, 0.0, 0.0, 0.0, 0.0, 0.0, 0.0, 0.0, 0.0, 0.0, 0.0, 0.0, 0.0, 0.0, 0.0, 0.0, 0.0, 0.0, 0.0, 0.0, 0.0, 0.0, 0.0, 0.0, 0.0, 0.0, 0.0, 0.0, 0.0, 0.0, 0.0, 0.0, 0.0, 0.0, 0.0, 0.0, 0.0, 0.0, 0.0, 0.0, 0.0, 0.0, 0.0, 0.0, 0.0, 0.0, 0.0, 0.0, 0.0, 0.0, 0.0, 0.0, 0.0, 0.0, 0.0, 0.0, 0.0, 0.0, 0.0, 0.0, 0.0, 0.0, 0.0, 0.0, 0.0, 0.0, 0.0, 0.0, 0.0, 0.0, 0.0, 0.0, 0.0, 0.0, 0.0, 0.0, 0.0, 0.0, 0.0, 0.0, 0.0, 0.0, 0.0, 0.0, 0.0, 0.0, 0.0, 0.0, 0.0, 0.0, 0.0, 0.0, 0.0, 0.0, 0.0, 0.0, 0.0, 0.0, 0.0, 0.0, 0.0, 0.0, 0.0, 0.0, 0.0, 0.0, 0.0, 0.0, 0.0, 0.0, 0.0, 0.0, 0.0, 0.0, 0.0, 0.0, 0.0, 0.0, 0.0, 0.0, 0.0, 0.0, 0.0, 0.0, 0.0, 0.0, 0.0, 0.0, 0.0, 0.0, 0.0, 0.0, 0.0, 0.0, 0.0, 0.0, 0.0, 0.0, 0.0, 0.0, 0.0, 0.0, 0.0, 0.0, 0.0, 0.0, 0.0, 0.0, 0.0, 0.0, 0.0, 0.0, 0.0, 0.0, 0.0, 0.0, 0.0, 0.0, 0.0, 0.0, 0.0, 0.0, 0.0, 0.0, 0.0, 0.0, 0.0, 0.0, 0.0, 0.0, 0.0, 0.0, 0.0, 0.0, 0.0, 0.0, 0.0, 0.0, 0.0, 0.0, 0.0, 0.0, 0.0, 0.0, 0.0, 0.0, 0.0, 0.0, 0.0, 0.0, 0.0, 0.0, 0.0, 0.0, 0.0, 0.0, 0.0, 0.0, 0.0, 0.0, 0.0, 0.0, 0.0, 0.0, 0.0, 0.0, 0.0, 0.0, 0.0, 0.0, 0.0, 0.0, 0.0, 0.0, 0.0, 0.0, 0.0, 0.0, 0.0, 0.0, 0.0, 0.0, 0.0, 0.0, 0.0, 0.0, 0.0, 0.0, 0.0, 0.0, 0.0, 0.0, 0.0, 0.0, 0.0, 0.0, 0.0, 0.0, 0.0, 0.0, 0.0, 0.0, 0.0, 0.0, 0.0, 0.0, 0.0, 0.0, 0.0, 0.0, 0.0, 0.0, 0.0, 0.0, 0.0, 0.0, 0.0, 0.0, 0.0, 0.0, 0.0, 0.0, 0.0, 0.0, 0.0, 0.0, 0.0, 0.0, 0.0, 0.0, 0.0, 0.0, 0.0, 0.0, 0.0, 0.0, 0.0, 0.0, 0.0, 0.0, 0.0, 0.0, 0.0, 0.0, 0.0, 0.0, 0.0, 0.0, 0.0, 0.0, 0.0, 0.0, 0.0, 0.0, 0.0, 0.0, 0.0, 0.0, 0.0, 0.0, 0.0, 0.0, 0.0, 0.0, 0.0, 0.0, 0.0, 0.0, 0.0, 0.0, 0.0, 0.0, 0.0, 0.0, 0.0, 0.0, 0.0, 0.0, 0.0, 0.0, 0.0, 0.0, 0.0, 0.0, 0.0, 0.0, 0.0, 0.0, 0.0, 0.0, 0.0, 0.0, 0.0, 0.0, 0.0, 0.0, 0.0, 0.0, 0.0, 0.0, 0.0, 0.0, 0.0, 0.0, 0.0, 0.0, 0.0, 0.0, 0.0, 0.0, 0.0, 0.0, 0.0, 0.0, 0.0, 0.0, 0.0, 0.0, 0.0, 0.0, 0.0, 0.0, 0.0, 0.0, 0.0, 0.0, 0.0, 0.0, 0.0, 0.0, 0.0, 0.0, 0.0, 0.0, 0.0, 0.0, 0.0, 0.0, 0.0, 0.0, 0.0, 0.0, 0.0, 0.0, 0.0, 0.0, 0.0, 0.0, 0.0, 0.0, 0.0, 0.0, 0.0, 0.0, 0.0, 0.0, 0.0, 0.0, 0.0, 0.0, 0.0, 0.0, 0.0, 0.0, 0.0, 0.0, 0.0, 0.0, 0.0, 0.0, 0.0, 0.0, 0.0, 0.0, 0.0, 0.0, 0.0, 0.0, 0.0, 0.0, 0.0, 0.0, 0.0, 0.0, 0.0, 0.0, 0.0, 0.0, 0.0, 0.0, 0.0, 0.0, 0.0, 0.0, 0.0, 0.0, 0.0, 0.0, 0.0, 0.0, 0.0, 0.0, 0.0, 0.0, 0.0, 0.0, 0.0, 0.0, 0.0, 0.0, 0.0, 0.0, 0.0, 0.0, 0.0, 0.0, 0.0, 0.0, 0.0, 0.0, 0.0, 0.0, 0.0, 0.0, 0.0, 0.0, 0.0, 0.0, 0.0, 0.0, 0.0, 0.0, 0.0, 0.0, 0.0, 0.0, 0.0, 0.0, 0.0, 0.0, 0.0, 0.0, 0.0, 0.0, 0.0, 0.0, 0.0, 0.0, 0.0, 0.0, 0.0, 0.0, 0.0, 0.0, 0.0, 0.0, 0.0, 0.0, 0.0, 0.0, 0.0, 0.0, 0.0, 0.0, 0.0, 0.0, 0.0, 0.0, 0.0, 0.0, 0.0, 0.0, 0.0, 0.0, 0.0, 0.0, 0.0, 0.0, 0.0, 0.0, 0.0, 0.0, 0.0, 0.0, 0.0, 0.0, 0.0, 0.0, 0.0, 0.0, 0.0, 0.0, 0.0, 0.0, 0.0, 0.0, 0.0, 0.0, 0.0, 0.0, 0.0, 0.0, 0.0, 0.0, 0.0, 0.0, 0.0, 0.0, 0.0, 0.0, 0.0, 0.0, 0.0, 0.0, 0.0, 0.0, 0.0, 0.0, 0.0, 0.0, 0.0, 0.0, 0.0, 0.0, 0.0, 0.0, 0.0, 0.0, 0.0, 0.0, 0.0, 0.0, 0.0, 0.0, 0.0, 0.0, 0.0, 0.0, 0.0, 0.0, 0.0, 0.0, 0.0, 0.0, 0.0, 0.0, 0.0, 0.0, 0.0, 0.0, 0.0, 0.0, 0.0, 0.0, 0.0, 0.0, 0.0, 0.0, 0.0, 0.0, 0.0, 0.0, 0.0, 0.0, 0.0, 0.0, 0.0, 0.0, 0.0, 0.0, 0.0, 0.0, 0.0, 0.0, 0.0, 0.0, 0.0, 0.0, 0.0, 0.0, 0.0, 0.0, 0.0, 0.0, 0.0, 0.0, 0.0, 0.0, 0.0, 0.0, 0.0, 0.0, 0.0, 0.0, 0.0, 0.0, 0.0, 0.0, 0.0, 0.0, 0.0, 0.0, 0.0, 0.0, 0.0, 0.0, 0.0, 0.0, 0.0, 0.0, 0.0, 0.0, 0.0, 0.0, 0.0, 0.0, 0.0, 0.0, 0.0, 0.0, 0.0, 0.0, 0.0, 0.0, 0.0, 0.0, 0.0, 0.0, 0.0, 0.0, 0.0, 0.0, 0.0, 0.0, 0.0, 0.0, 0.0, 0.0, 0.0, 0.0, 0.0, 0.0, 0.0, 0.0, 0.0, 0.0, 0.0, 0.0, 0.0, 0.0, 0.0, 0.0, 0.0, 0.0, 0.0, 0.0, 0.0, 0.0, 0.0, 0.0, 0.0, 0.0, 0.0, 0.0, 0.0, 0.0, 0.0, 0.0, 0.0, 0.0, 0.0, 0.0, 0.0, 0.0, 0.0, 0.0, 0.0, 0.0, 0.0, 0.0, 0.0, 0.0, 0.0, 0.0, 0.0, 0.0, 0.0, 0.0, 0.0, 0.0, 0.0, 0.0, 0.0, 0.0, 0.0, 0.0, 0.0, 0.0, 0.0, 0.0, 0.0, 0.0, 0.0, 0.0, 0.0, 0.0, 0.0, 0.0, 0.0, 0.0, 0.0, 0.0, 0.0, 0.0, 0.0, 0.0, 0.0, 0.0, 0.0, 0.0, 0.0, 0.0, 0.0, 0.0, 0.0, 0.0, 0.0, 0.0, 0.0, 0.0, 0.0, 0.0, 0.0, 0.0, 0.0, 0.0, 0.0, 0.0, 0.0, 0.0, 0.0, 0.0, 0.0, 0.0, 0.0, 0.0, 0.0, 0.0, 0.0, 0.0, 0.0, 0.0, 0.0, 0.0, 0.0, 0.0, 0.0, 0.0, 0.0, 0.0, 0.0, 0.0, 0.0, 0.0, 0.0, 0.0, 0.0, 0.0, 0.0, 0.0, 0.0, 0.0, 0.0, 0.0, 0.0, 0.0, 0.0, 0.0, 0.0, 0.0, 0.0, 0.0, 0.0, 0.0, 0.0, 0.0, 0.0, 0.0, 0.0, 0.0, 0.0, 0.0, 0.0, 0.0, 0.0, 0.0, 0.0, 0.0, 0.0, 0.0, 0.0, 0.0, 0.0, 0.0, 0.0, 0.0, 0.0, 0.0, 0.0, 0.0, 0.0, 0.0, 0.0, 0.0, 0.0, 0.0, 0.0, 0.0, 0.0, 0.0, 0.0, 0.0, 0.0, 0.0, 0.0, 0.0, 0.0, 0.0, 0.0, 0.0, 0.0, 0.0, 0.0, 0.0, 0.0, 0.0, 0.0, 0.0, 0.0, 0.0, 0.0, 0.0, 0.0, 0.0, 0.0, 0.0, 0.0, 0.0, 0.0, 0.0, 0.0, 0.0, 0.0, 0.0, 0.0, 0.0, 0.0, 0.0, 0.0, 0.0, 0.0, 0.0, 0.0, 0.0, 0.0, 0.0, 0.0, 0.0, 0.0, 0.0, 0.0, 0.0, 0.0, 0.0, 0.0, 0.0, 0.0, 0.0, 0.0, 0.0, 0.0, 0.0, 0.0, 0.0, 0.0, 0.0, 0.0, 0.0, 0.0, 0.0, 0.0, 0.0, 0.0, 0.0, 0.0, 0.0, 0.0, 0.0, 0.0, 0.0, 0.0, 0.0, 0.0, 0.0, 0.0, 0.0, 0.0, 0.0, 0.0, 0.0, 0.0, 0.0, 0.0, 0.0, 0.0, 0.0, 0.0, 0.0, 0.0, 0.0, 0.0, 0.0, 0.0, 0.0, 0.0, 0.0, 0.0, 0.0, 0.0, 0.0, 0.0, 0.0, 0.0, 0.0, 0.0, 0.0, 0.0, 0.0, 0.0, 0.0, 0.0, 0.0, 0.0, 0.0, 0.0, 0.0, 0.0, 0.0, 0.0, 0.0, 0.0, 0.0, 0.0, 0.0, 0.0, 0.0, 0.0, 0.0, 0.0, 0.0, 0.0, 0.0, 0.0, 0.0, 0.0, 0.0, 0.0, 0.0, 0.0, 0.0, 0.0, 0.0, 0.0, 0.0, 0.0, 0.0, 0.0, 0.0, 0.0, 0.0, 0.0, 0.0, 0.0, 0.0, 0.0, 0.0, 0.0, 0.0, 0.0, 0.0, 0.0, 0.0, 0.0, 0.0, 0.0, 0.0, 0.0, 0.0, 0.0, 0.0, 0.0, 0.0, 0.0, 0.0, 0.0, 0.0, 0.0, 0.0, 0.0, 0.0, 0.0, 0.0, 0.0, 0.0, 0.0, 0.0, 0.0, 0.0, 0.0, 0.0, 0.0, 0.0, 0.0, 0.0, 0.0, 0.0, 0.0, 0.0, 0.0, 0.0, 0.0, 0.0, 0.0, 0.0, 0.0, 0.0, 0.0, 0.0, 0.0, 0.0, 0.0, 0.0, 0.0, 0.0, 0.0, 0.0, 0.0, 0.0, 0.0, 0.0, 0.0, 0.0, 0.0, 0.0, 0.0, 0.0, 0.0, 0.0, 0.0, 0.0, 0.0, 0.0, 0.0, 0.0, 0.0, 0.0, 0.0, 0.0, 0.0, 0.0, 0.0, 0.0, 0.0, 0.0, 0.0, 0.0, 0.0, 0.0, 0.0, 0.0, 0.0, 0.0, 0.0, 0.0, 0.0, 0.0, 0.0, 0.0, 0.0, 0.0, 0.0, 0.0, 0.0, 0.0, 0.0, 0.0, 0.0, 0.0, 0.0, 0.0, 0.0, 0.0, 0.0, 0.0, 0.0, 0.0, 0.0, 0.0, 0.0, 0.0, 0.0, 0.0, 0.0, 0.0, 0.0, 0.0, 0.0, 0.0, 0.0, 0.0, 0.0, 0.0, 0.0, 0.0, 0.0, 0.0, 0.0, 0.0, 0.0, 0.0, 0.0, 0.0, 0.0, 0.0, 0.0, 0.0, 0.0, 0.0, 0.0, 0.0, 0.0, 0.0, 0.0, 0.0, 0.0, 0.0, 0.0, 0.0, 0.0, 0.0, 0.0, 0.0, 0.0, 0.0, 0.0, 0.0, 0.0, 0.0, 0.0, 0.0, 0.0, 0.0, 0.0, 0.0, 0.0, 0.0, 0.0, 0.0, 0.0, 0.0, 0.0, 0.0, 0.0, 0.0, 0.0, 0.0, 0.0, 0.0, 0.0, 0.0, 0.0, 0.0, 0.0, 0.0, 0.0, 0.0, 0.0, 0.0, 0.0, 0.0, 0.0, 0.0, 0.0, 0.0, 0.0, 0.0, 0.0, 0.0, 0.0, 0.0, 0.0, 0.0, 0.0, 0.0, 0.0, 0.0, 0.0, 0.0, 0.0, 0.0, 0.0, 0.0, 0.0, 0.0, 0.0, 0.0, 0.0, 0.0, 0.0, 0.0, 0.0, 0.0, 0.0, 0.0, 0.0, 0.0, 0.0, 0.0, 0.0, 0.0, 0.0, 0.0, 0.0, 0.0, 0.0, 0.0, 0.0, 0.0, 0.0, 0.0, 0.0, 0.0, 0.0, 0.0, 0.0, 0.0, 0.0, 0.0, 0.0, 0.0, 0.0, 0.0, 0.0, 0.0, 0.0, 0.0, 0.0, 0.0, 0.0, 0.0, 0.0, 0.0, 0.0, 0.0, 0.0, 0.0, 0.0, 0.0, 0.0, 0.0, 0.0, 0.0, 0.0, 0.0, 0.0, 0.0, 0.0, 0.0, 0.0, 0.0, 0.0, 0.0, 0.0, 0.0, 0.0, 0.0, 0.0, 0.0, 0.0, 0.0, 0.0, 0.0, 0.0, 0.0, 0.0, 0.0, 0.0, 0.0, 0.0, 0.0, 0.0, 0.0, 0.0, 0.0, 0.0, 0.0, 0.0, 0.0, 0.0, 0.0, 0.0, 0.0, 0.0, 0.0, 0.0, 0.0, 0.0, 0.0, 0.0, 0.0, 0.0, 0.0, 0.0, 0.0, 0.0, 0.0, 0.0, 0.0, 0.0, 0.0, 0.0, 0.0, 0.0, 0.0, 0.0, 0.0, 0.0, 0.0, 0.0, 0.0, 0.0, 0.0, 0.0, 0.0, 0.0, 0.0, 0.0, 0.0, 0.0, 0.0, 0.0, 0.0, 0.0, 0.0, 0.0, 0.0, 0.0, 0.0, 0.0, 0.0, 0.0, 0.0, 0.0, 0.0, 0.0, 0.0, 0.0, 0.0, 0.0, 0.0, 0.0, 0.0, 0.0, 0.0, 0.0, 0.0, 0.0, 0.0, 0.0, 0.0, 0.0, 0.0, 0.0, 0.0, 0.0, 0.0, 0.0, 0.0, 0.0, 0.0, 0.0, 0.0, 0.0, 0.0, 0.0, 0.0, 0.0, 0.0, 0.0, 0.0, 0.0, 0.0, 0.0, 0.0, 0.0, 0.0, 0.0, 0.0, 0.0, 0.0, 0.0, 0.0, 0.0, 0.0, 0.0, 0.0, 0.0, 0.0, 0.0, 0.0, 0.0, 0.0, 0.0, 0.0, 0.0, 0.0, 0.0, 0.0, 0.0, 0.0, 0.0, 0.0, 0.0, 0.0, 0.0, 0.0, 0.0, 0.0, 0.0, 0.0, 0.0, 0.0, 0.0, 0.0, 0.0, 0.0, 0.0, 0.0, 0.0, 0.0, 0.0, 0.0, 0.0, 0.0, 0.0, 0.0, 0.0, 0.0, 0.0, 0.0, 0.0, 0.0, 0.0, 0.0, 0.0, 0.0, 0.0, 0.0, 0.0, 0.0, 0.0, 0.0, 0.0, 0.0, 0.0, 0.0, 0.0, 0.0, 0.0, 0.0, 0.0, 0.0, 0.0, 0.0, 0.0, 0.0, 0.0, 0.0, 0.0, 0.0, 0.0, 0.0, 0.0, 0.0, 0.0, 0.0, 0.0, 0.0, 0.0, 0.0, 0.0, 0.0, 0.0, 0.0, 0.0, 0.0, 0.0, 0.0, 0.0, 0.0, 0.0, 0.0, 0.0, 0.0, 0.0, 0.0, 0.0, 0.0, 0.0, 0.0, 0.0, 0.0, 0.0, 0.0, 0.0, 0.0, 0.0, 0.0, 0.0, 0.0, 0.0, 0.0, 0.0, 0.0, 0.0, 0.0, 0.0, 0.0, 0.0, 0.0, 0.0, 0.0, 0.0, 0.0, 0.0, 0.0, 0.0, 0.0, 0.0, 0.0, 0.0, 0.0, 0.0, 0.0, 0.0, 0.0, 0.0, 0.0, 0.0, 0.0, 0.0, 0.0, 0.0, 0.0, 0.0, 0.0, 0.0, 0.0, 0.0, 0.0, 0.0, 0.0, 0.0, 0.0, 0.0, 0.0, 0.0, 0.0, 0.0, 0.0, 0.0, 0.0, 0.0, 0.0, 0.0, 0.0, 0.0, 0.0, 0.0, 0.0, 0.0, 0.0, 0.0, 0.0, 0.0, 0.0, 0.0, 0.0, 0.0, 0.0, 0.0, 0.0, 0.0, 0.0, 0.0, 0.0, 0.0, 0.0, 0.0, 0.0, 0.0, 0.0, 0.0, 0.0, 0.0, 0.0, 0.0, 0.0, 0.0, 0.0, 0.0, 0.0, 0.0, 0.0, 0.0, 0.0, 0.0, 0.0, 0.0, 0.0, 0.0, 0.0, 0.0, 0.0, 0.0, 0.0, 0.0, 0.0, 0.0, 0.0, 0.0, 0.0, 0.0, 0.0, 0.0, 0.0, 0.0, 0.0, 0.0, 0.0, 0.0, 0.0, 0.0, 0.0, 0.0, 0.0, 0.0, 0.0, 0.0, 0.0, 0.0, 0.0, 0.0, 0.0, 0.0, 0.0, 0.0, 0.0, 0.0, 0.0, 0.0, 0.0, 0.0, 0.0, 0.0, 0.0, 0.0, 0.0, 0.0, 0.0, 0.0, 0.0, 0.0, 0.0, 0.0, 0.0, 0.0, 0.0, 0.0, 0.0, 0.0, 0.0, 0.0, 0.0, 0.0, 0.0, 0.0, 0.0, 0.0, 0.0, 0.0, 0.0, 0.0, 0.0, 0.0, 0.0, 0.0, 0.0, 0.0, 0.0, 0.0, 0.0, 0.0, 0.0, 0.0, 0.0, 0.0, 0.0, 0.0, 0.0, 0.0, 0.0, 0.0, 0.0, 0.0, 0.0, 0.0, 0.0, 0.0, 0.0, 0.0, 0.0, 0.0, 0.0, 0.0, 0.0, 0.0, 0.0, 0.0, 0.0, 0.0, 0.0, 0.0, 0.0, 0.0, 0.0, 0.0, 0.0, 0.0, 0.0, 0.0, 0.0, 0.0, 0.0, 0.0, 0.0, 0.0, 0.0, 0.0, 0.0, 0.0, 0.0, 0.0, 0.0, 0.0, 0.0, 0.0, 0.0, 0.0, 0.0, 0.0, 0.0, 0.0, 0.0, 0.0, 0.0, 0.0, 0.0, 0.0, 0.0, 0.0, 0.0, 0.0, 0.0, 0.0, 0.0, 0.0, 0.0, 0.0, 0.0, 0.0, 0.0, 0.0, 0.0, 0.0, 0.0, 0.0, 0.0, 0.0, 0.0, 0.0, 0.0, 0.0, 0.0, 0.0, 0.0, 0.0, 0.0, 0.0, 0.0, 0.0, 0.0, 0.0, 0.0, 0.0, 0.0, 0.0, 0.0, 0.0, 0.0, 0.0, 0.0, 0.0, 0.0, 0.0, 0.0, 0.0, 0.0, 0.0, 0.0, 0.0, 0.0, 0.0, 0.0, 0.0, 0.0, 0.0, 0.0, 0.0, 0.0, 0.0, 0.0, 0.0, 0.0, 0.0, 0.0, 0.0, 0.0, 0.0, 0.0, 0.0, 0.0, 0.0, 0.0, 0.0, 0.0, 0.0, 0.0, 0.0, 0.0, 0.0, 0.0, 0.0, 0.0, 0.0, 0.0, 0.0, 0.0, 0.0, 0.0, 0.0, 0.0, 0.0, 0.0, 0.0, 0.0, 0.0, 0.0, 0.0, 0.0, 0.0, 0.0, 0.0, 0.0, 0.0, 0.0, 0.0, 0.0, 0.0, 0.0, 0.0, 0.0, 0.0, 0.0, 0.0, 0.0, 0.0, 0.0, 0.0, 0.0, 0.0, 0.0, 0.0, 0.0, 0.0, 0.0, 0.0, 0.0, 0.0, 0.0, 0.0, 0.0, 0.0, 0.0, 0.0, 0.0, 0.0, 0.0, 0.0, 0.0, 0.0, 0.0, 0.0, 0.0, 0.0, 0.0, 0.0, 0.0, 0.0, 0.0, 0.0, 0.0, 0.0, 0.0, 0.0, 0.0, 0.0, 0.0, 0.0, 0.0, 0.0, 0.0, 0.0, 0.0, 0.0, 0.0, 0.0, 0.0, 0.0, 0.0, 0.0, 0.0, 0.0, 0.0, 0.0, 0.0, 0.0, 0.0, 0.0, 0.0, 0.0, 0.0, 0.0, 0.0, 0.0, 0.0, 0.0, 0.0, 0.0, 0.0, 0.0, 0.0, 0.0, 0.0, 0.0, 0.0, 0.0, 0.0, 0.0, 0.0, 0.0, 0.0, 0.0, 0.0, 0.0, 0.0, 0.0, 0.0, 0.0, 0.0, 0.0, 0.0, 0.0, 0.0, 0.0, 0.0, 0.0, 0.0, 0.0, 0.0, 0.0, 0.0, 0.0, 0.0, 0.0, 0.0, 0.0, 0.0, 0.0, 0.0, 0.0, 0.0, 0.0, 0.0, 0.0, 0.0, 0.0, 0.0, 0.0, 0.0, 0.0, 0.0, 0.0, 0.0, 0.0, 0.0, 0.0, 0.0, 0.0, 0.0, 0.0, 0.0, 0.0, 0.0, 0.0, 0.0, 0.0, 0.0, 0.0, 0.0, 0.0, 0.0, 0.0, 0.0, 0.0, 0.0, 0.0, 0.0, 0.0, 0.0, 0.0, 0.0, 0.0, 0.0, 0.0, 0.0, 0.0, 0.0, 0.0, 0.0, 0.0, 0.0, 0.0, 0.0, 0.0, 0.0, 0.0, 0.0, 0.0, 0.0, 0.0, 0.0, 0.0, 0.0, 0.0, 0.0, 0.0, 0.0, 0.0, 0.0, 0.0, 0.0, 0.0, 0.0, 0.0, 0.0, 0.0, 0.0, 0.0, 0.0, 0.0, 0.0, 0.0, 0.0, 0.0, 0.0, 0.0, 0.0, 0.0, 0.0, 0.0, 0.0, 0.0, 0.0, 0.0, 0.0, 0.0, 0.0, 0.0, 0.0, 0.0, 0.0, 0.0, 0.0, 0.0, 0.0, 0.0, 0.0, 0.0, 0.0, 0.0, 0.0, 0.0, 0.0, 0.0, 0.0, 0.0, 0.0, 0.0, 0.0, 0.0, 0.0, 0.0, 0.0, 0.0, 0.0, 0.0, 0.0, 0.0, 0.0, 0.0, 0.0, 0.0, 0.0, 0.0, 0.0, 0.0, 0.0, 0.0, 0.0, 0.0, 0.0, 0.0, 0.0, 0.0, 0.0, 0.0, 0.0, 0.0, 0.0, 0.0, 0.0, 0.0, 0.0, 0.0, 0.0, 0.0, 0.0, 0.0, 0.0, 0.0, 0.0, 0.0, 0.0, 0.0, 0.0, 0.0, 0.0, 0.0, 0.0, 0.0, 0.0, 0.0, 0.0, 0.0, 0.0, 0.0, 0.0, 0.0, 0.0, 0.0, 0.0, 0.0, 0.0, 0.0, 0.0, 0.0, 0.0, 0.0, 0.0, 0.0, 0.0, 0.0, 0.0, 0.0, 0.0, 0.0, 0.0, 0.0, 0.0, 0.0, 0.0, 0.0, 0.0, 0.0, 0.0, 0.0, 0.0, 0.0, 0.0, 0.0, 0.0, 0.0, 0.0, 0.0, 0.0, 0.0, 0.0, 0.0, 0.0, 0.0, 0.0, 0.0, 0.0, 0.0, 0.0, 0.0, 0.0, 0.0, 0.0, 0.0, 0.0, 0.0, 0.0, 0.0, 0.0, 0.0, 0.0, 0.0, 0.0, 0.0, 0.0, 0.0, 0.0, 0.0, 0.0, 0.0, 0.0, 0.0, 0.0, 0.0, 0.0, 0.0, 0.0, 0.0, 0.0, 0.0, 0.0, 0.0, 0.0, 0.0, 0.0, 0.0, 0.0, 0.0, 0.0, 0.0, 0.0, 0.0, 0.0, 0.0, 0.0, 0.0, 0.0, 0.0, 0.0, 0.0, 0.0, 0.0, 0.0, 0.0, 0.0, 0.0, 0.0, 0.0, 0.0, 0.0, 0.0, 0.0, 0.0, 0.0, 0.0, 0.0, 0.0, 0.0, 0.0, 0.0, 0.0, 0.0, 0.0, 0.0, 0.0, 0.0, 0.0, 0.0, 0.0, 0.0, 0.0, 0.0, 0.0, 0.0, 0.0, 0.0, 0.0, 0.0, 0.0, 0.0, 0.0, 0.0, 0.0, 0.0, 0.0, 0.0, 0.0, 0.0, 0.0, 0.0, 0.0, 0.0, 0.0, 0.0, 0.0, 0.0, 0.0, 0.0, 0.0, 0.0, 0.0, 0.0, 0.0, 0.0, 0.0, 0.0, 0.0, 0.0, 0.0, 0.0, 0.0, 0.0, 0.0, 0.0, 0.0, 0.0, 0.0, 0.0, 0.0, 0.0, 0.0, 0.0, 0.0, 0.0, 0.0, 0.0, 0.0, 0.0, 0.0, 0.0, 0.0, 0.0, 0.0, 0.0, 0.0, 0.0, 0.0, 0.0, 0.0, 0.0, 0.0, 0.0, 0.0, 0.0, 0.0, 0.0, 0.0, 0.0, 0.0, 0.0, 0.0, 0.0, 0.0, 0.0, 0.0, 0.0, 0.0, 0.0, 0.0, 0.0, 0.0, 0.0, 0.0, 0.0, 0.0, 0.0, 0.0, 0.0, 0.0, 0.0, 0.0, 0.0, 0.0, 0.0, 0.0, 0.0, 0.0, 0.0, 0.0, 0.0, 0.0, 0.0, 0.0, 0.0, 0.0, 0.0, 0.0, 0.0, 0.0, 0.0, 0.0, 0.0, 0.0, 0.0, 0.0, 0.0, 0.0, 0.0, 0.0, 0.0, 0.0, 0.0, 0.0, 0.0, 0.0, 0.0, 0.0, 0.0, 0.0, 0.0, 0.0, 0.0, 0.0, 0.0, 0.0, 0.0, 0.0, 0.0, 0.0, 0.0, 0.0, 0.0, 0.0, 0.0, 0.0, 0.0, 0.0, 0.0, 0.0, 0.0, 0.0, 0.0, 0.0, 0.0, 0.0, 0.0, 0.0, 0.0, 0.0, 0.0, 0.0, 0.0, 0.0, 0.0, 0.0, 0.0, 0.0, 0.0, 0.0, 0.0, 0.0, 0.0, 0.0, 0.0, 0.0, 0.0, 0.0, 0.0, 0.0, 0.0, 0.0, 0.0, 0.0, 0.0, 0.0, 0.0, 0.0, 0.0, 0.0, 0.0, 0.0, 0.0, 0.0, 0.0, 0.0, 0.0, 0.0, 0.0, 0.0, 0.0, 0.0, 0.0, 0.0, 0.0, 0.0, 0.0, 0.0, 0.0, 0.0, 0.0, 0.0, 0.0, 0.0, 0.0, 0.0, 0.0, 0.0, 0.0, 0.0, 0.0, 0.0, 0.0, 0.0, 0.0, 0.0, 0.0, 0.0, 0.0, 0.0, 0.0, 0.0, 0.0, 0.0, 0.0, 0.0, 0.0, 0.0, 0.0, 0.0, 0.0, 0.0, 0.0, 0.0, 0.0, 0.0, 0.0, 0.0, 0.0, 0.0, 0.0, 0.0, 0.0, 0.0, 0.0, 0.0, 0.0, 0.0, 0.0, 0.0, 0.0, 0.0, 0.0, 0.0, 0.0, 0.0, 0.0, 0.0, 0.0, 0.0, 0.0, 0.0, 0.0, 0.0, 0.0, 0.0, 0.0, 0.0, 0.0, 0.0, 0.0, 0.0, 0.0, 0.0, 0.0, 0.0, 0.0, 0.0, 0.0, 0.0, 0.0, 0.0, 0.0, 0.0, 0.0, 0.0, 0.0, 0.0, 0.0, 0.0, 0.0, 0.0, 0.0, 0.0, 0.0, 0.0, 0.0, 0.0, 0.0, 0.0, 0.0, 0.0, 0.0, 0.0, 0.0, 0.0, 0.0, 0.0, 0.0, 0.0, 0.0, 0.0, 0.0, 0.0, 0.0, 0.0, 0.0, 0.0, 0.0, 0.0, 0.0, 0.0, 0.0, 0.0, 0.0, 0.0, 0.0, 0.0, 0.0, 0.0, 0.0, 0.0, 0.0, 0.0, 0.0, 0.0, 0.0, 0.0, 0.0, 0.0, 0.0, 0.0, 0.0, 0.0, 0.0, 0.0, 0.0, 0.0, 0.0, 0.0, 0.0, 0.0, 0.0, 0.0, 0.0, 0.0, 0.0, 0.0, 0.0, 0.0, 0.0, 0.0, 0.0, 0.0, 0.0, 0.0, 0.0, 0.0, 0.0, 0.0, 0.0, 0.0, 0.0, 0.0, 0.0, 0.0, 0.0, 0.0, 0.0, 0.0, 0.0, 0.0, 0.0, 0.0, 0.0, 0.0, 0.0, 0.0, 0.0, 0.0, 0.0, 0.0, 0.0, 0.0, 0.0, 0.0, 0.0, 0.0, 0.0, 0.0, 0.0, 0.0, 0.0, 0.0, 0.0, 0.0, 0.0, 0.0, 0.0, 0.0, 0.0, 0.0, 0.0, 0.0, 0.0, 0.0, 0.0, 0.0, 0.0, 0.0, 0.0, 0.0, 0.0, 0.0, 0.0, 0.0, 0.0, 0.0, 0.0, 0.0, 0.0, 0.0, 0.0, 0.0, 0.0, 0.0, 0.0, 0.0, 0.0, 0.0, 0.0, 0.0, 0.0, 0.0, 0.0, 0.0, 0.0, 0.0, 0.0, 0.0, 0.0, 0.0, 0.0, 0.0, 0.0, 0.0, 0.0, 0.0, 0.0, 0.0, 0.0, 0.0, 0.0, 0.0, 0.0, 0.0, 0.0, 0.0, 0.0, 0.0, 0.0, 0.0, 0.0, 0.0, 0.0, 0.0, 0.0, 0.0, 0.0, 0.0, 0.0, 0.0, 0.0, 0.0, 0.0, 0.0, 0.0, 0.0, 0.0, 0.0, 0.0, 0.0, 0.0, 0.0, 0.0, 0.0, 0.0, 0.0, 0.0, 0.0, 0.0, 0.0, 0.0, 0.0, 0.0, 0.0, 0.0, 0.0, 0.0, 0.0, 0.0, 0.0, 0.0, 0.0, 0.0, 0.0, 0.0, 0.0, 0.0, 0.0, 0.0, 0.0, 0.0, 0.0, 0.0, 0.0, 0.0, 0.0, 0.0, 0.0, 0.0, 0.0, 0.0, 0.0, 0.0, 0.0, 0.0, 0.0, 0.0, 0.0, 0.0, 0.0, 0.0, 0.0, 0.0, 0.0, 0.0, 0.0, 0.0, 0.0, 0.0, 0.0, 0.0, 0.0, 0.0, 0.0, 0.0, 0.0, 0.0, 0.0, 0.0, 0.0, 0.0, 0.0, 0.0, 0.0, 0.0, 0.0, 0.0, 0.0, 0.0, 0.0, 0.0, 0.0, 0.0, 0.0, 0.0, 0.0, 0.0, 0.0, 0.0, 0.0, 0.0, 0.0, 0.0, 0.0, 0.0, 0.0, 0.0, 0.0, 0.0, 0.0, 0.0, 0.0, 0.0, 0.0, 0.0, 0.0, 0.0, 0.0, 0.0, 0.0, 0.0, 0.0, 0.0, 0.0, 0.0, 0.0, 0.0, 0.0, 0.0, 0.0, 0.0, 0.0, 0.0, 0.0, 0.0, 0.0, 0.0, 0.0, 0.0, 0.0, 0.0, 0.0, 0.0, 0.0, 0.0, 0.0, 0.0, 0.0, 0.0, 0.0, 0.0, 0.0, 0.0, 0.0, 0.0, 0.0, 0.0, 0.0, 0.0, 0.0, 0.0, 0.0, 0.0, 0.0, 0.0, 0.0, 0.0, 0.0, 0.0, 0.0, 0.0, 0.0, 0.0, 0.0, 0.0, 0.0, 0.0, 0.0, 0.0, 0.0, 0.0, 0.0, 0.0, 0.0, 0.0, 0.0, 0.0, 0.0, 0.0, 0.0, 0.0, 0.0, 0.0, 0.0, 0.0, 0.0, 0.0, 0.0, 0.0, 0.0, 0.0, 0.0, 0.0, 0.0, 0.0, 0.0, 0.0, 0.0, 0.0, 0.0, 0.0, 0.0, 0.0, 0.0, 0.0, 0.0, 0.0, 0.0, 0.0, 0.0, 0.0, 0.0, 0.0, 0.0, 0.0, 0.0, 0.0, 0.0, 0.0, 0.0, 0.0, 0.0, 0.0, 0.0, 0.0, 0.0, 0.0, 0.0, 0.0, 0.0, 0.0, 0.0, 0.0, 0.0, 0.0, 0.0, 0.0, 0.0, 0.0, 0.0, 0.0, 0.0, 0.0, 0.0, 0.0, 0.0, 0.0, 0.0, 0.0, 0.0, 0.0, 0.0, 0.0, 0.0, 0.0, 0.0, 0.0, 0.0, 0.0, 0.0, 0.0, 0.0, 0.0, 0.0, 0.0, 0.0, 0.0, 0.0, 0.0, 0.0, 0.0, 0.0, 0.0, 0.0, 0.0, 0.0, 0.0, 0.0, 0.0, 0.0, 0.0, 0.0, 0.0, 0.0, 0.0, 0.0, 0.0, 0.0, 0.0, 0.0, 0.0, 0.0, 0.0, 0.0, 0.0, 0.0, 0.0, 0.0, 0.0, 0.0, 0.0, 0.0, 0.0, 0.0, 0.0, 0.0, 0.0, 0.0, 0.0, 0.0, 0.0, 0.0, 0.0, 0.0, 0.0, 0.0, 0.0, 0.0, 0.0, 0.0, 0.0, 0.0, 0.0, 0.0, 0.0, 0.0, 0.0, 0.0, 0.0, 0.0, 0.0, 0.0, 0.0, 0.0, 0.0, 0.0, 0.0, 0.0, 0.0, 0.0, 0.0, 0.0, 0.0, 0.0, 0.0, 0.0, 0.0, 0.0, 0.0, 0.0, 0.0, 0.0, 0.0, 0.0, 0.0, 0.0, 0.0, 0.0, 0.0, 0.0, 0.0, 0.0, 0.0, 0.0, 0.0, 0.0, 0.0, 0.0, 0.0, 0.0, 0.0, 0.0, 0.0, 0.0, 0.0, 0.0, 0.0, 0.0, 0.0, 0.0, 0.0, 0.0, 0.0, 0.0, 0.0, 0.0, 0.0, 0.0, 0.0, 0.0, 0.0, 0.0, 0.0, 0.0, 0.0, 0.0, 0.0, 0.0, 0.0, 0.0, 0.0, 0.0, 0.0, 0.0, 0.0, 0.0, 0.0, 0.0, 0.0, 0.0, 0.0, 0.0, 0.0, 0.0, 0.0, 0.0, 0.0, 0.0, 0.0, 0.0, 0.0, 0.0, 0.0, 0.0, 0.0, 0.0, 0.0, 0.0, 0.0, 0.0, 0.0, 0.0, 0.0, 0.0, 0.0, 0.0, 0.0, 0.0, 0.0, 0.0, 0.0, 0.0, 0.0, 0.0, 0.0, 0.0, 0.0, 0.0, 0.0, 0.0, 0.0, 0.0, 0.0, 0.0, 0.0, 0.0, 0.0, 0.0, 0.0, 0.0, 0.0, 0.0, 0.0, 0.0, 0.0, 0.0, 0.0, 0.0, 0.0, 0.0, 0.0, 0.0, 0.0, 0.0, 0.0, 0.0, 0.0, 0.0, 0.0, 0.0, 0.0, 0.0, 0.0, 0.0, 0.0, 0.0, 0.0, 0.0, 0.0, 0.0, 0.0, 0.0, 0.0, 0.0, 0.0, 0.0, 0.0, 0.0, 0.0, 0.0, 0.0, 0.0, 0.0, 0.0, 0.0, 0.0, 0.0, 0.0, 0.0, 0.0, 0.0, 0.0, 0.0, 0.0, 0.0, 0.0, 0.0, 0.0, 0.0, 0.0, 0.0, 0.0, 0.0, 0.0, 0.0, 0.0, 0.0, 0.0, 0.0, 0.0, 0.0, 0.0, 0.0, 0.0, 0.0, 0.0, 0.0, 0.0, 0.0, 0.0, 0.0, 0.0, 0.0, 0.0, 0.0, 0.0, 0.0, 0.0, 0.0, 0.0, 0.0, 0.0, 0.0, 0.0, 0.0, 0.0, 0.0, 0.0, 0.0, 0.0, 0.0, 0.0, 0.0, 0.0, 0.0, 0.0, 0.0, 0.0, 0.0, 0.0, 0.0, 0.0, 0.0, 0.0, 0.0, 0.0, 0.0, 0.0, 0.0, 0.0, 0.0, 0.0, 0.0, 0.0, 0.0, 0.0, 0.0, 0.0, 0.0, 0.0, 0.0, 0.0, 0.0, 0.0, 0.0, 0.0, 0.0, 0.0, 0.0, 0.0, 0.0, 0.0, 0.0, 0.0, 0.0, 0.0, 0.0, 0.0, 0.0, 0.0, 0.0, 0.0, 0.0, 0.0, 0.0, 0.0, 0.0, 0.0, 0.0, 0.0, 0.0, 0.0, 0.0, 0.0, 0.0, 0.0, 0.0, 0.0, 0.0, 0.0, 0.0, 0.0, 0.0, 0.0, 0.0, 0.0, 0.0, 0.0, 0.0, 0.0, 0.0, 0.0, 0.0, 0.0, 0.0, 0.0, 0.0, 0.0, 0.0, 0.0, 0.0, 0.0, 0.0, 0.0, 0.0, 0.0, 0.0, 0.0, 0.0, 0.0, 0.0, 0.0, 0.0, 0.0, 0.0, 0.0, 0.0, 0.0, 0.0, 0.0, 0.0, 0.0, 0.0, 0.0, 0.0, 0.0, 0.0, 0.0, 0.0, 0.0, 0.0, 0.0, 0.0, 0.0, 0.0, 0.0, 0.0, 0.0, 0.0, 0.0, 0.0, 0.0, 0.0, 0.0, 0.0, 0.0, 0.0, 0.0, 0.0, 0.0, 0.0, 0.0, 0.0, 0.0, 0.0, 0.0, 0.0, 0.0, 0.0, 0.0, 0.0, 0.0, 0.0, 0.0, 0.0, 0.0, 0.0, 0.0, 0.0, 0.0, 0.0, 0.0, 0.0, 0.0, 0.0, 0.0, 0.0, 0.0, 0.0, 0.0, 0.0, 0.0, 0.0, 0.0, 0.0, 0.0, 0.0, 0.0, 0.0, 0.0, 0.0, 0.0, 0.0, 0.0, 0.0, 0.0, 0.0, 0.0, 0.0, 0.0, 0.0, 0.0, 0.0, 0.0, 0.0, 0.0, 0.0, 0.0, 0.0, 0.0, 0.0, 0.0, 0.0])
me_plane_001.update()

# ---- objects
ob_king = bpy.data.objects.new('King', me_cube)
ob_light = bpy.data.objects.new('Light', light_light)
ob_camera = bpy.data.objects.new('Camera', cam_camera)
ob_king_reference = bpy.data.objects.new('King Reference', None)
ob_plane = bpy.data.objects.new('Plane', me_plane_001)

# ---- transforms, parenting, visibility, modifiers, constraints
ob_king.location = (0.0, 0.0, 4.41)
ob_king.scale = (0.2, 0.1077, 0.18)
ob_king.lock_rotations_4d = False
ob_king.empty_display_type = 'ARROWS'
ob_king.lineart.crease_threshold = 0.0
ob_light.location = (4.076, 1.005, 5.904)
ob_light.rotation_euler = (0.6503, 0.05522, 1.866)
ob_light.lock_rotations_4d = False
ob_light.empty_display_type = 'ARROWS'
ob_light.color = (0.0, 0.0, 0.0, 0.0)
ob_light.lineart.crease_threshold = 0.0
ob_camera.location = (7.359, -6.926, 4.958)
ob_camera.rotation_euler = (1.109, 0.0, 0.8149)
ob_camera.lock_rotations_4d = False
ob_camera.empty_display_type = 'ARROWS'
ob_camera.color = (0.0, 0.0, 0.0, 0.0)
ob_camera.display_type = 'WIRE'
ob_camera.lineart.crease_threshold = 0.0
ob_king_reference.location = (0.06, 0.0, 0.0)
ob_king_reference.rotation_euler = (1.571, 0.0, 0.0)
ob_king_reference.empty_display_type = 'IMAGE'
ob_king_reference.empty_display_size = 5.014
ob_king_reference.empty_image_offset = (-0.5, 0.0)
ob_plane.location = (0.0, 0.0, 0.0)
_m = ob_plane.modifiers.new('Subdivision', 'SUBSURF')
_m.levels = 3

# ---- collection membership
col_collection.objects.link(ob_king)
col_collection.objects.link(ob_light)
col_collection.objects.link(ob_camera)
col_collection.objects.link(ob_king_reference)
col_collection.objects.link(ob_plane)

# ---- scene / render settings (as saved in the file)
scene.camera = ob_camera
scene.frame_start = 1; scene.frame_end = 250; scene.frame_set(225)
scene.render.engine = 'BLENDER_EEVEE_NEXT'
scene.cycles.sampling_pattern = 'TABULATED_SOBOL'
scene.cycles.use_light_tree = False
scene.view_settings.view_transform = 'Filmic'
bpy.context.view_layer.update()
